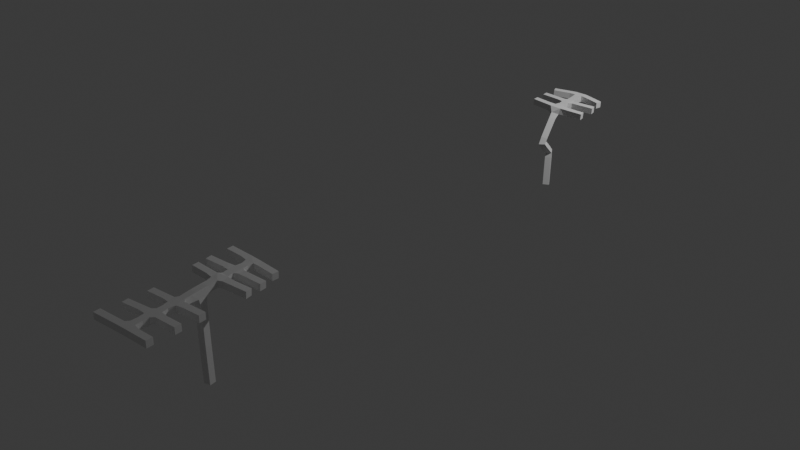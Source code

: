 # Source: Antenna.blend  (saved by Blender 4.2.66; exported with 4.5.12 LTS)
import bpy
from mathutils import Matrix  # noqa: F401  (used for matrix-valued properties, if any)

bpy.ops.wm.read_factory_settings(use_empty=True)
scene = bpy.context.scene
scene.name = 'Scene'

# ---- collections
col_collection = bpy.data.collections.new('Collection'); scene.collection.children.link(col_collection)
col_export = bpy.data.collections.new('Export'); scene.collection.children.link(col_export)

# ---- materials (node trees are filled in below, after node groups)
mat_material = bpy.data.materials.new('Material')
mat_material.alpha_threshold = 0.0
mat_material.roughness = 0.5
mat_material.line_color = (0.0, 0.0, 0.0, 1.0)
mat_material_001 = bpy.data.materials.new('Material.001')
mat_material_001.alpha_threshold = 0.0
mat_material_001.roughness = 0.5
mat_material_001.line_color = (0.0, 0.0, 0.0, 1.0)

# ---- material node trees
mat_material.use_nodes = True; mat_material.node_tree.nodes.clear()
_N = mat_material.node_tree.nodes; _L = mat_material.node_tree.links
n0 = _N.new('ShaderNodeOutputMaterial'); n0.name = 'Material Output'; n0.location = (200, 100)
n1 = _N.new('ShaderNodeBsdfPrincipled'); n1.name = 'Principled BSDF'; n1.location = (-200, 100)
n1.inputs[3].default_value = 1.45
_L.new(n1.outputs[0], n0.inputs[0])
n0.is_active_output = True
mat_material_001.use_nodes = True; mat_material_001.node_tree.nodes.clear()
_N = mat_material_001.node_tree.nodes; _L = mat_material_001.node_tree.links
n0 = _N.new('ShaderNodeOutputMaterial'); n0.name = 'Material Output'; n0.location = (200, 100)
n1 = _N.new('ShaderNodeBsdfPrincipled'); n1.name = 'Principled BSDF'; n1.location = (-200, 100)
n1.inputs[3].default_value = 1.45
_L.new(n1.outputs[0], n0.inputs[0])
n0.is_active_output = True

# ---- world
world_world = bpy.data.worlds.new('World'); scene.world = world_world
world_world.use_nodes = True; world_world.node_tree.nodes.clear()
_N = world_world.node_tree.nodes; _L = world_world.node_tree.links
n0 = _N.new('ShaderNodeOutputWorld'); n0.name = 'World Output'; n0.location = (200, 100)
n1 = _N.new('ShaderNodeBackground'); n1.name = 'Background'; n1.location = (-200, 100)
n1.inputs[0].default_value = (0.05088, 0.05088, 0.05088, 1.0)
_L.new(n1.outputs[0], n0.inputs[0])
n0.is_active_output = True
world_world.color = (0.05088, 0.05088, 0.05088)
world_world.sun_shadow_jitter_overblur = 0.0

# ---- lights
light_light = bpy.data.lights.new('Light', 'POINT')
light_light.energy = 1000.0
light_light.shadow_soft_size = 0.1

# ---- meshes
me_cube = bpy.data.meshes.new('Cube')
me_cube.from_pydata([(0.0, 0.0, 0.0), (1.895, 1.714, 5.965), (-2.371, 1.384, 6.362), (-0.5178, 5.41, 6.023), (-0.3472, 3.13, 6.066), (-0.3472, 1.388, 6.148), (-0.3472, -0.4306, 3.733), (-0.3472, 0.6934, 2.616), (-2.567, 3.065, 6.234), (1.846, 3.506, 5.926), (-2.574, 4.599, 6.174), (1.523, 4.933, 5.889)], [(3, 11), (3, 10), (4, 9), (4, 8), (5, 1), (5, 2), (4, 3), (5, 4), (6, 5), (7, 6), (0, 7)], [])
_uv = me_cube.uv_layers.new(name='UVMap')
_uv.uv.foreach_set('vector', [])
me_cube.materials.append(mat_material)
me_cube.use_mirror_vertex_groups = False
me_cube.update()
me_cube_001 = bpy.data.meshes.new('Cube.001')
me_cube_001.from_pydata([(0.0, 0.0, 0.0), (1.787, 2.018, 5.965), (-2.479, 1.686, 6.362), (-0.6257, 4.668, 6.023), (-0.4551, 3.1, 6.066), (-0.4551, 1.749, 6.148), (-0.3472, 0.1347, 6.199), (-0.08432, -0.008304, 2.616), (-2.675, 2.897, 6.234), (1.738, 3.208, 5.926), (-2.682, 4.653, 6.174), (1.415, 4.542, 5.889), (-0.2262, -1.677, 6.141), (-2.429, -1.745, 6.141), (1.942, -1.644, 6.141), (-0.2262, -3.304, 6.141), (-2.564, -3.473, 6.141), (1.841, -3.304, 6.141), (-0.3278, -5.134, 6.141), (-2.903, -5.168, 6.141), (1.705, -5.168, 6.141)], [(3, 11), (3, 10), (4, 9), (4, 8), (5, 1), (5, 2), (4, 3), (5, 4), (6, 5), (7, 6), (0, 7), (6, 12), (12, 13), (12, 14), (12, 15), (15, 16), (15, 17), (15, 18), (18, 19), (18, 20)], [])
_uv = me_cube_001.uv_layers.new(name='UVMap')
_uv.uv.foreach_set('vector', [])
me_cube_001.materials.append(mat_material_001)
me_cube_001.use_mirror_vertex_groups = False
me_cube_001.update()

# ---- objects
ob_crookedantenna = bpy.data.objects.new('CrookedAntenna', me_cube)
ob_light = bpy.data.objects.new('Light', light_light)
ob_doublesidedantenna = bpy.data.objects.new('DoubleSidedAntenna', me_cube_001)

# ---- transforms, parenting, visibility, modifiers, constraints
ob_crookedantenna.location = (0.0, 0.0, 0.0)
ob_crookedantenna.scale = (0.25, 0.25, 0.25)
ob_crookedantenna.lock_rotations_4d = False
ob_crookedantenna.empty_display_type = 'ARROWS'
ob_crookedantenna.lineart.crease_threshold = 0.0
_m = ob_crookedantenna.modifiers.new('Skin', 'SKIN')
ob_light.location = (4.076, 1.005, 5.904)
ob_light.rotation_euler = (0.6503, 0.05522, 1.866)
ob_light.lock_rotations_4d = False
ob_light.empty_display_type = 'ARROWS'
ob_light.color = (0.0, 0.0, 0.0, 0.0)
ob_light.lineart.crease_threshold = 0.0
ob_doublesidedantenna.location = (0.0, -9.204, 0.0)
ob_doublesidedantenna.scale = (0.25, 0.25, 0.25)
ob_doublesidedantenna.lock_rotations_4d = False
ob_doublesidedantenna.empty_display_type = 'ARROWS'
ob_doublesidedantenna.lineart.crease_threshold = 0.0
_m = ob_doublesidedantenna.modifiers.new('Skin', 'SKIN')

# ---- collection membership
col_collection.objects.link(ob_crookedantenna)
col_collection.objects.link(ob_light)
col_collection.objects.link(ob_doublesidedantenna)
col_export.objects.link(ob_crookedantenna)

# ---- scene / render settings (as saved in the file)
scene.frame_start = 1; scene.frame_end = 250; scene.frame_set(1)
scene.render.engine = 'BLENDER_EEVEE_NEXT'
bpy.context.view_layer.update()

# ---- added for rendering (the .blend has no active camera): camera
cam_auto = bpy.data.cameras.new('AutoCamera')
cam_auto.lens = 50.0
cam_auto.sensor_width = 36.0
cam_auto.clip_end = 1000.0
ob_auto_camera = bpy.data.objects.new('AutoCamera', cam_auto)
scene.collection.objects.link(ob_auto_camera)
ob_auto_camera.location = (11.0611, -18.0013, 9.75342)
ob_auto_camera.rotation_euler = (1.09748, -7.21219e-08, 0.694738)
scene.camera = ob_auto_camera
bpy.context.view_layer.update()
